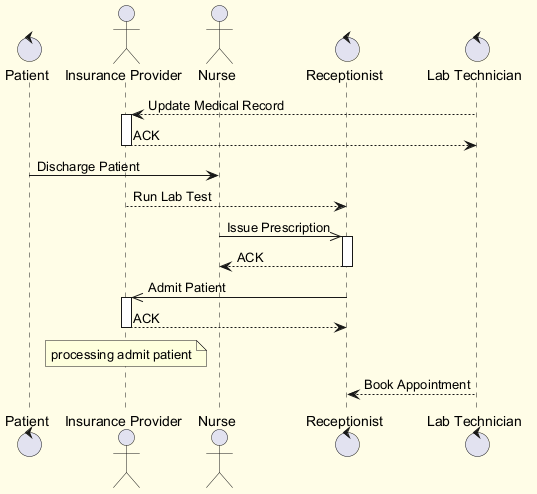

The diagram above was rendered by PlantUML. Its source (embedded in the PNG):
@startuml
skinparam backgroundColor #FFFDE7
skinparam classBackgroundColor #FFF9C4
skinparam classBorderColor #F57F17
control "Patient" as P
actor "Insurance Provider" as IP
actor "Nurse" as N
control "Receptionist" as R
control "Lab Technician" as LT
LT --> IP : Update Medical Record
activate IP
IP --> LT : ACK
deactivate IP
P -> N : Discharge Patient
IP --> R : Run Lab Test
N ->> R : Issue Prescription
activate R
R --> N : ACK
deactivate R
R ->> IP : Admit Patient
activate IP
IP --> R : ACK
deactivate IP
note over IP : processing admit patient
LT --> R : Book Appointment
@enduml